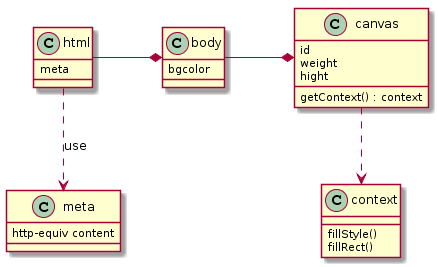

The diagram above was rendered by PlantUML. Its source (embedded in the PNG):
@startuml
html -* body
body : bgcolor
body -* canvas
html ..> meta:use
html : meta
meta : http-equiv content
canvas ..> context
canvas : id
canvas : weight
canvas : hight
canvas : getContext() : context
context :  fillStyle()
context :  fillRect()
@enduml